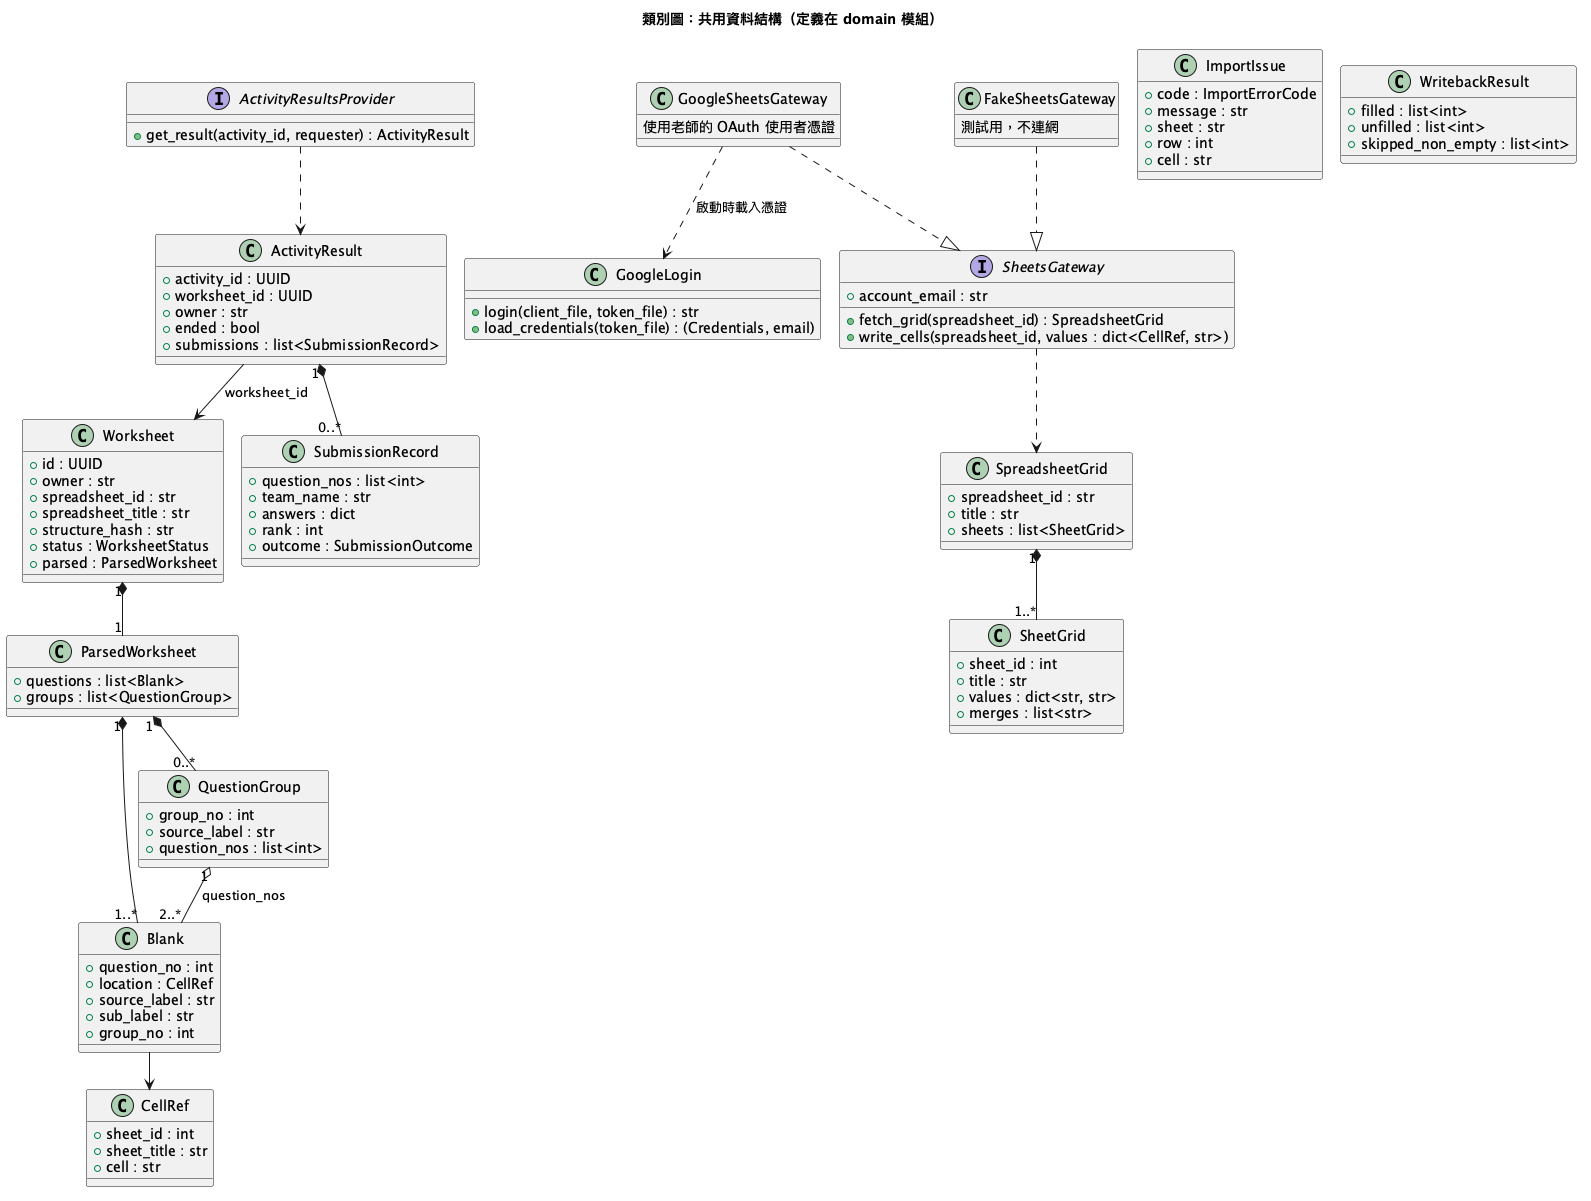

The diagram above was rendered by PlantUML. Its source (embedded in the PNG):
@startuml
!pragma layout smetana
title 類別圖：共用資料結構（定義在 domain 模組）
class CellRef {
  +sheet_id : int
  +sheet_title : str
  +cell : str
}
class SpreadsheetGrid {
  +spreadsheet_id : str
  +title : str
  +sheets : list<SheetGrid>
}
class SheetGrid {
  +sheet_id : int
  +title : str
  +values : dict<str, str>
  +merges : list<str>
}
class Blank {
  +question_no : int
  +location : CellRef
  +source_label : str
  +sub_label : str
  +group_no : int
}
class QuestionGroup {
  +group_no : int
  +source_label : str
  +question_nos : list<int>
}
class ParsedWorksheet {
  +questions : list<Blank>
  +groups : list<QuestionGroup>
}
class Worksheet {
  +id : UUID
  +owner : str
  +spreadsheet_id : str
  +spreadsheet_title : str
  +structure_hash : str
  +status : WorksheetStatus
  +parsed : ParsedWorksheet
}
class ImportIssue {
  +code : ImportErrorCode
  +message : str
  +sheet : str
  +row : int
  +cell : str
}
class WritebackResult {
  +filled : list<int>
  +unfilled : list<int>
  +skipped_non_empty : list<int>
}
interface SheetsGateway {
  +account_email : str
  +fetch_grid(spreadsheet_id) : SpreadsheetGrid
  +write_cells(spreadsheet_id, values : dict<CellRef, str>)
}
class GoogleSheetsGateway {
  使用老師的 OAuth 使用者憑證
}
class GoogleLogin {
  +login(client_file, token_file) : str
  +load_credentials(token_file) : (Credentials, email)
}
class FakeSheetsGateway {
  測試用，不連網
}
class SubmissionRecord {
  +question_nos : list<int>
  +team_name : str
  +answers : dict
  +rank : int
  +outcome : SubmissionOutcome
}
class ActivityResult {
  +activity_id : UUID
  +worksheet_id : UUID
  +owner : str
  +ended : bool
  +submissions : list<SubmissionRecord>
}
interface ActivityResultsProvider {
  +get_result(activity_id, requester) : ActivityResult
}
SpreadsheetGrid "1" *-- "1..*" SheetGrid
Worksheet "1" *-- "1" ParsedWorksheet
ParsedWorksheet "1" *-- "1..*" Blank
ParsedWorksheet "1" *-- "0..*" QuestionGroup
Blank --> CellRef
QuestionGroup "1" o-- "2..*" Blank : question_nos
GoogleSheetsGateway ..|> SheetsGateway
GoogleSheetsGateway ..> GoogleLogin : 啟動時載入憑證
FakeSheetsGateway ..|> SheetsGateway
SheetsGateway ..> SpreadsheetGrid
ActivityResult "1" *-- "0..*" SubmissionRecord
ActivityResult --> Worksheet : worksheet_id
ActivityResultsProvider ..> ActivityResult
@enduml